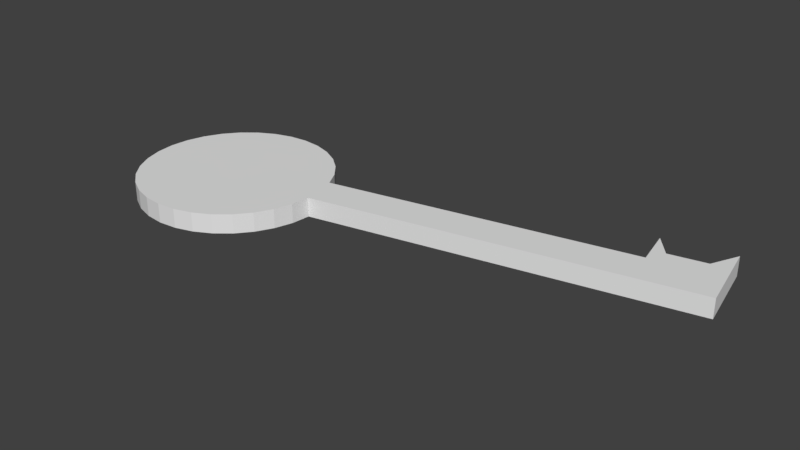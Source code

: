 # Source: Key.blend  (saved by Blender 2.79.0; exported with 4.5.12 LTS)
import bpy
from mathutils import Matrix  # noqa: F401  (used for matrix-valued properties, if any)

bpy.ops.wm.read_factory_settings(use_empty=True)
scene = bpy.context.scene
scene.name = 'Scene'

# ---- collections
col_collection_1 = bpy.data.collections.new('Collection 1'); scene.collection.children.link(col_collection_1)

# ---- world
world_world = bpy.data.worlds.new('World'); scene.world = world_world
world_world.color = (0.05088, 0.05088, 0.05088)
world_world.use_sun_shadow = False
world_world.sun_shadow_jitter_overblur = 0.0
world_world.cycles.sampling_method = 'MANUAL'

# ---- meshes
me_cylinder = bpy.data.meshes.new('Cylinder')
me_cylinder.from_pydata([(0.05077, 0.5035, -0.05904), (0.05077, 0.5035, 0.04096), (0.1483, 0.4939, -0.05904), (0.1483, 0.4939, 0.04096), (0.2421, 0.4654, -0.05904), (0.2421, 0.4654, 0.04096), (0.3286, 0.4192, -0.05904), (0.3286, 0.4192, 0.04096), (0.4043, 0.357, -0.05904), (0.4043, 0.357, 0.04096), (0.4665, 0.2812, -0.05904), (0.4665, 0.2812, 0.04096), (0.5127, 0.1948, -0.05904), (0.5127, 0.1948, 0.04096), (0.5508, 0.003459, -0.05904), (0.5508, 0.003459, 0.04096), (0.5412, -0.09409, -0.05904), (0.5412, -0.09409, 0.04096), (0.5127, -0.1879, -0.05904), (0.5127, -0.1879, 0.04096), (0.4665, -0.2743, -0.05904), (0.4665, -0.2743, 0.04096), (0.4043, -0.3501, -0.05904), (0.4043, -0.3501, 0.04096), (0.3286, -0.4123, -0.05904), (0.3286, -0.4123, 0.04096), (0.2421, -0.4585, -0.05904), (0.2421, -0.4585, 0.04096), (0.1483, -0.4869, -0.05904), (0.1483, -0.4869, 0.04096), (0.05077, -0.4965, -0.05904), (0.05077, -0.4965, 0.04096), (-0.04678, -0.4869, -0.05904), (-0.04678, -0.4869, 0.04096), (-0.1406, -0.4585, -0.05904), (-0.1406, -0.4585, 0.04096), (-0.227, -0.4123, -0.05904), (-0.227, -0.4123, 0.04096), (-0.3028, -0.3501, -0.05904), (-0.3028, -0.3501, 0.04096), (-0.365, -0.2743, -0.05904), (-0.365, -0.2743, 0.04096), (-0.4112, -0.1879, -0.05904), (-0.4112, -0.1879, 0.04096), (-0.4396, -0.09409, -0.05904), (-0.4396, -0.09409, 0.04096), (-0.4492, 0.003459, -0.05904), (-0.4492, 0.003459, 0.04096), (-0.4396, 0.101, -0.05904), (-0.4396, 0.101, 0.04096), (-0.4112, 0.1948, -0.05904), (-0.4112, 0.1948, 0.04096), (-0.365, 0.2812, -0.05904), (-0.365, 0.2812, 0.04096), (-0.3028, 0.357, -0.05904), (-0.3028, 0.357, 0.04096), (-0.227, 0.4192, -0.05904), (-0.227, 0.4192, 0.04096), (-0.1406, 0.4654, -0.05904), (-0.1406, 0.4654, 0.04096), (-0.04678, 0.4939, -0.05904), (-0.04678, 0.4939, 0.04096), (2.468, 0.3849, -0.05904), (2.468, 0.3849, 0.04096), (2.121, 0.3158, -0.05904), (2.083, 0.5072, 0.04096), (2.083, 0.5072, -0.05904), (2.121, 0.3158, 0.04096), (2.39, 0.7797, 0.04096), (2.39, 0.7797, -0.05904), (2.043, 0.7107, 0.04096), (2.043, 0.7107, -0.05904), (2.4, 0.3712, 0.04096), (2.4, 0.3712, -0.05904), (2.321, 0.6343, 0.04096), (2.321, 0.6343, -0.05904), (2.211, 0.3338, -0.05904), (2.133, 0.5968, 0.04096), (2.133, 0.5968, -0.05904), (2.211, 0.3338, 0.04096)], [], [(0, 1, 3, 2), (2, 3, 5, 4), (4, 5, 7, 6), (6, 7, 9, 8), (8, 9, 11, 10), (10, 11, 13, 12), (14, 15, 17, 16), (16, 17, 19, 18), (18, 19, 21, 20), (20, 21, 23, 22), (22, 23, 25, 24), (24, 25, 27, 26), (26, 27, 29, 28), (28, 29, 31, 30), (30, 31, 33, 32), (32, 33, 35, 34), (34, 35, 37, 36), (36, 37, 39, 38), (38, 39, 41, 40), (40, 41, 43, 42), (42, 43, 45, 44), (44, 45, 47, 46), (46, 47, 49, 48), (48, 49, 51, 50), (50, 51, 53, 52), (52, 53, 55, 54), (54, 55, 57, 56), (56, 57, 59, 58), (3, 1, 61, 59, 57, 55, 53, 51, 49, 47, 45, 43, 41, 39, 37, 35, 33, 31, 29, 27, 25, 23, 21, 19, 17, 15, 13, 11, 9, 7, 5), (58, 59, 61, 60), (60, 61, 1, 0), (0, 2, 4, 6, 8, 10, 12, 14, 16, 18, 20, 22, 24, 26, 28, 30, 32, 34, 36, 38, 40, 42, 44, 46, 48, 50, 52, 54, 56, 58, 60), (62, 69, 68, 63), (66, 65, 70, 71), (72, 73, 62, 63), (15, 14, 64, 67), (63, 68, 74, 77, 70, 65, 13, 15, 67, 79, 72), (12, 13, 65, 66), (75, 74, 68, 69), (78, 77, 74, 75), (79, 76, 73, 72), (78, 75, 69, 62, 73, 76, 64, 14, 12, 66, 71), (67, 64, 76, 79), (71, 70, 77, 78)])
_uv = me_cylinder.uv_layers.new(name='UVMap')
_uv.uv.foreach_set('vector', [0.9582, 0.357, 0.9164, 0.357, 0.9164, 0.3239, 0.9582, 0.3239, 0.9582, 0.3239, 0.9164, 0.3239, 0.9164, 0.2919, 0.9582, 0.2919, 0.9582, 0.2919, 0.9164, 0.2919, 0.9164, 0.2623, 0.9582, 0.2623, 0.8747, 0.7536, 0.8329, 0.7536, 0.8329, 0.7262, 0.8747, 0.7262, 0.8747, 0.7262, 0.8329, 0.7262, 0.8329, 0.6957, 0.8747, 0.6957, 0.8747, 0.6957, 0.8329, 0.6957, 0.8329, 0.6631, 0.8747, 0.6631, 0.9582, 0.6957, 0.9164, 0.6957, 0.9164, 0.6647, 0.9582, 0.6647, 0.9582, 0.6647, 0.9164, 0.6647, 0.9164, 0.6367, 0.9582, 0.6367, 0.9582, 0.6367, 0.9164, 0.6367, 0.9164, 0.6128, 0.9582, 0.6128, 0.9582, 0.2623, 0.9164, 0.2623, 0.9164, 0.2378, 0.9582, 0.2378, 0.9582, 0.2378, 0.9164, 0.2378, 0.9164, 0.2093, 0.9582, 0.2093, 0.9582, 0.2093, 0.9164, 0.2093, 0.9164, 0.178, 0.9582, 0.178, 0.9582, 0.178, 0.9164, 0.178, 0.9164, 0.1451, 0.9582, 0.1451, 0.9582, 0.1451, 0.9164, 0.1451, 0.9164, 0.1118, 0.9582, 0.1118, 0.9582, 0.1118, 0.9164, 0.1118, 0.9164, 0.07947, 0.9582, 0.07947, 0.9582, 0.07947, 0.9164, 0.07947, 0.9164, 0.0493, 0.9582, 0.0493, 0.9582, 0.0493, 0.9164, 0.0493, 0.9164, 0.02247, 0.9582, 0.02247, 0.9582, 0.02247, 0.9164, 0.02247, 0.9164, 0.0, 0.9582, 0.0, 0.9164, 0.7722, 0.8747, 0.7722, 0.8747, 0.7457, 0.9164, 0.7457, 0.9164, 0.7457, 0.8747, 0.7457, 0.8747, 0.7158, 0.9164, 0.7158, 0.9164, 0.7158, 0.8747, 0.7158, 0.8747, 0.6836, 0.9164, 0.6836, 0.9164, 0.6836, 0.8747, 0.6836, 0.8747, 0.6504, 0.9164, 0.6504, 0.9164, 0.6504, 0.8747, 0.6504, 0.8747, 0.6174, 0.9164, 0.6174, 0.9164, 0.6174, 0.8747, 0.6174, 0.8747, 0.5859, 0.9164, 0.5859, 0.9164, 0.5859, 0.8747, 0.5859, 0.8747, 0.5571, 0.9164, 0.5571, 0.9164, 0.5571, 0.8747, 0.5571, 0.8747, 0.5321, 0.9164, 0.5321, 0.9582, 0.4765, 0.9164, 0.4765, 0.9164, 0.451, 0.9582, 0.451, 0.9582, 0.451, 0.9164, 0.451, 0.9164, 0.4219, 0.9582, 0.4219, 0.4069, 0.7784, 0.4157, 0.8109, 0.4164, 0.8442, 0.4092, 0.877, 0.3942, 0.908, 0.3721, 0.936, 0.3437, 0.96, 0.3101, 0.979, 0.2726, 0.9923, 0.2326, 0.9994, 0.1916, 1.0, 0.1513, 0.9941, 0.1132, 0.9819, 0.07874, 0.964, 0.04925, 0.9409, 0.02587, 0.9135, 0.009497, 0.883, 0.000762, 0.8505, 0.0, 0.8172, 0.00724, 0.7844, 0.0222, 0.7534, 0.04432, 0.7254, 0.07273, 0.7014, 0.1063, 0.6824, 0.1439, 0.6691, 0.1839, 0.662, 0.2651, 0.6673, 0.3032, 0.6794, 0.3377, 0.6974, 0.3672, 0.7205, 0.3906, 0.7479, 0.9582, 0.4219, 0.9164, 0.4219, 0.9164, 0.3901, 0.9582, 0.3901, 0.9582, 0.3901, 0.9164, 0.3901, 0.9164, 0.357, 0.9582, 0.357, 0.8321, 0.1891, 0.8234, 0.2216, 0.807, 0.2521, 0.7836, 0.2795, 0.7542, 0.3026, 0.7197, 0.3206, 0.6816, 0.3327, 0.6003, 0.338, 0.5603, 0.3309, 0.5228, 0.3176, 0.4892, 0.2986, 0.4608, 0.2746, 0.4386, 0.2466, 0.4237, 0.2156, 0.4164, 0.1828, 0.4172, 0.1495, 0.4259, 0.117, 0.4423, 0.08647, 0.4657, 0.05914, 0.4952, 0.03603, 0.5296, 0.01805, 0.5678, 0.005887, 0.6081, 0.0, 0.649, 0.0006196, 0.689, 0.007722, 0.7265, 0.02103, 0.7602, 0.04004, 0.7886, 0.06402, 0.8107, 0.09205, 0.8257, 0.123, 0.8329, 0.1558, 0.9582, 0.4765, 0.9582, 0.6128, 0.9164, 0.6128, 0.9164, 0.4765, 0.9582, 0.7653, 0.9164, 0.7653, 0.9164, 0.6957, 0.9582, 0.6957, 0.8329, 0.6394, 0.8747, 0.6394, 0.8747, 0.6631, 0.8329, 0.6631, 0.8329, 0.0, 0.8747, 0.0, 0.8747, 0.5431, 0.8329, 0.5431, 0.2488, 0.0, 0.4164, 0.01087, 0.3594, 0.03978, 0.3531, 0.1048, 0.4047, 0.1307, 0.3183, 0.1251, 0.2651, 0.6673, 0.1839, 0.662, 0.237, 0.1198, 0.2401, 0.08868, 0.2465, 0.0237, 0.9164, 0.5321, 0.8747, 0.5321, 0.8747, 0.0, 0.9164, 0.0, 0.8747, 0.8021, 0.8329, 0.8021, 0.8329, 0.7536, 0.8747, 0.7536, 0.9582, 0.0, 1.0, 0.0, 1.0, 0.06378, 0.9582, 0.06378, 0.8329, 0.5743, 0.8747, 0.5743, 0.8747, 0.6394, 0.8329, 0.6394, 0.7695, 0.8952, 0.7759, 0.9602, 0.8329, 0.9891, 0.6652, 1.0, 0.6629, 0.9763, 0.6565, 0.9113, 0.6535, 0.8802, 0.6003, 0.338, 0.6816, 0.3327, 0.7347, 0.8749, 0.8211, 0.8693, 0.8329, 0.5431, 0.8747, 0.5431, 0.8747, 0.5743, 0.8329, 0.5743, 0.9164, 0.7653, 0.9582, 0.7653, 0.9582, 0.8109, 0.9164, 0.8109])
me_cylinder.use_remesh_preserve_volume = False
me_cylinder.use_remesh_preserve_attributes = False
me_cylinder.use_mirror_vertex_groups = False
me_cylinder.update()

# ---- objects
ob_cylinder = bpy.data.objects.new('Cylinder', me_cylinder)

# ---- transforms, parenting, visibility, modifiers, constraints
ob_cylinder.location = (0.8986, -0.1948, 1.102)
ob_cylinder.lineart.crease_threshold = 0.0

# ---- collection membership
col_collection_1.objects.link(ob_cylinder)

# ---- scene / render settings (as saved in the file)
scene.frame_start = 1; scene.frame_end = 250; scene.frame_set(1)
scene.render.engine = 'BLENDER_EEVEE_NEXT'
scene.render.resolution_percentage = 50
scene.render.dither_intensity = 0.0
scene.cycles.use_denoising = False
scene.cycles.samples = 128
scene.cycles.sampling_pattern = 'TABULATED_SOBOL'
scene.cycles.use_adaptive_sampling = False
scene.cycles.use_light_tree = False
scene.cycles.blur_glossy = 0.0
scene.cycles.sample_clamp_indirect = 0.0
scene.view_settings.view_transform = 'Standard'
bpy.context.view_layer.update()

# ---- added for rendering (the .blend has no active camera and no usable light): camera, sun
cam_auto = bpy.data.cameras.new('AutoCamera')
cam_auto.lens = 50.0
cam_auto.sensor_width = 36.0
cam_auto.clip_end = 1000.0
ob_auto_camera = bpy.data.objects.new('AutoCamera', cam_auto)
scene.collection.objects.link(ob_auto_camera)
ob_auto_camera.location = (4.85578, -3.59046, 3.45077)
ob_auto_camera.rotation_euler = (1.09748, -7.21219e-08, 0.694738)
scene.camera = ob_auto_camera
light_auto_sun = bpy.data.lights.new('AutoSun', 'SUN')
light_auto_sun.energy = 3.0
light_auto_sun.angle = 0.0523599
ob_auto_sun = bpy.data.objects.new('AutoSun', light_auto_sun)
scene.collection.objects.link(ob_auto_sun)
ob_auto_sun.rotation_euler = (0.872665, 0.174533, 0.523599)
bpy.context.view_layer.update()
